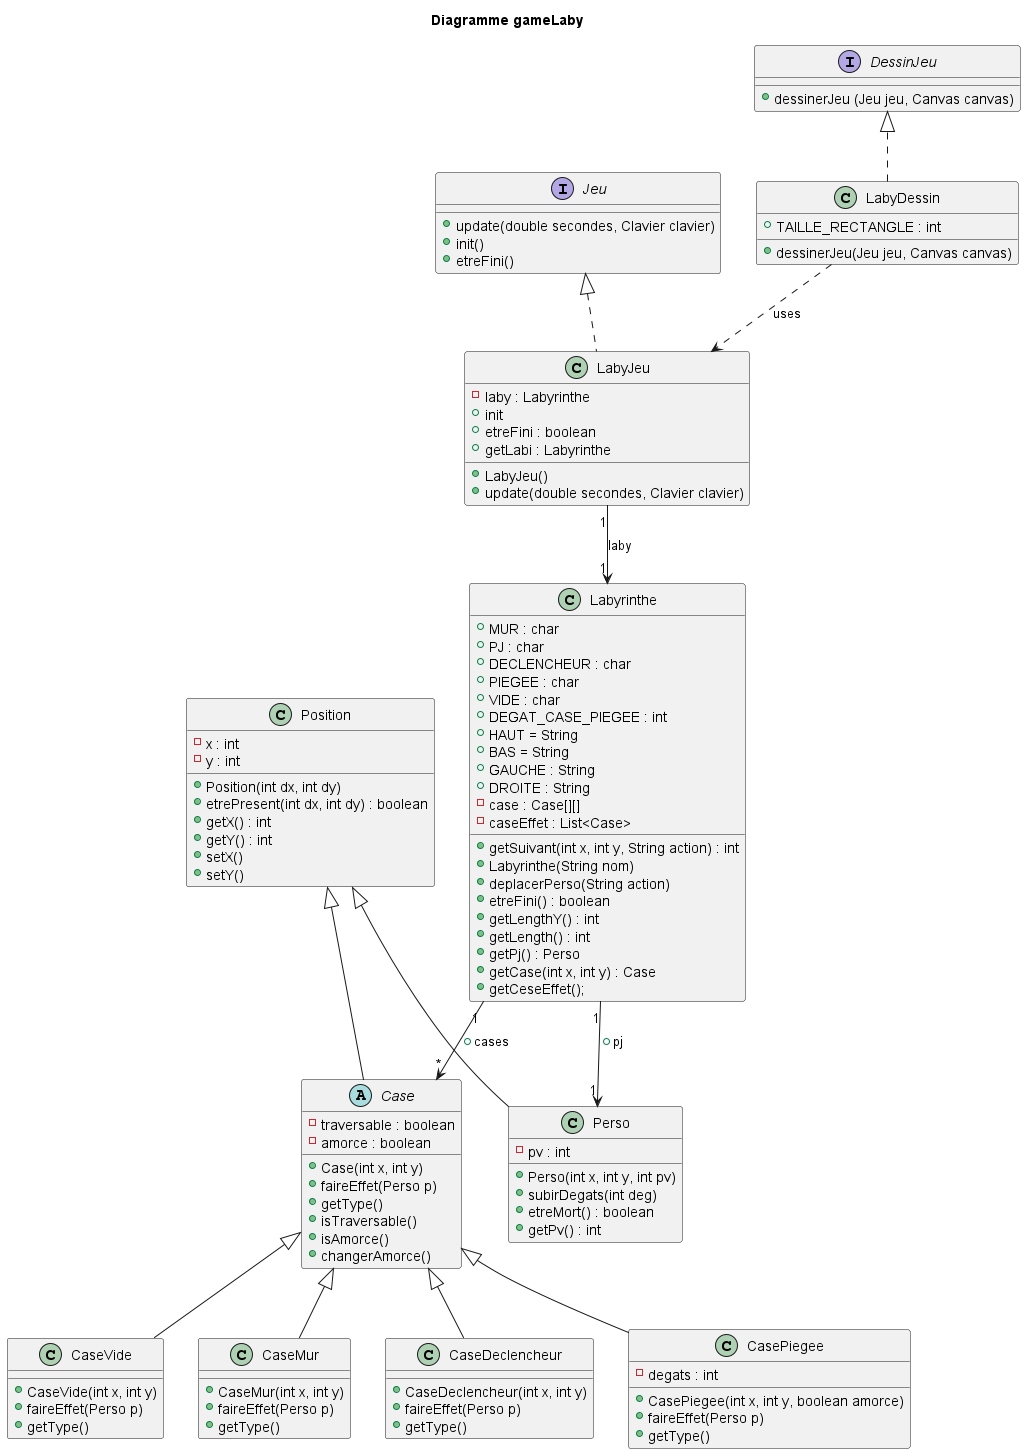

The diagram above was rendered by PlantUML. Its source (embedded in the PNG):
@startuml
'https://plantuml.com/class-diagram

title Diagramme gameLaby

interface Jeu {
    +update(double secondes, Clavier clavier)
    +init()
    +etreFini()
    }

interface DessinJeu {
    +dessinerJeu (Jeu jeu, Canvas canvas)
    }



class LabyDessin{
    +TAILLE_RECTANGLE : int
    +dessinerJeu(Jeu jeu, Canvas canvas)
}

class LabyJeu{
    -laby : Labyrinthe
    +LabyJeu()
    +update(double secondes, Clavier clavier)
    +init
    +etreFini : boolean
    +getLabi : Labyrinthe
    }

class Position{
    -x : int
    -y : int
    +Position(int dx, int dy)
    +etrePresent(int dx, int dy) : boolean
    +getX() : int
    +getY() : int
    +setX()
    +setY()
    }

abstract Case {
    - traversable : boolean
    - amorce : boolean
    +Case(int x, int y)
    +faireEffet(Perso p)
    +getType()
    +isTraversable()
    +isAmorce()
    +changerAmorce()
    }


class Perso {
    -pv : int
    +Perso(int x, int y, int pv)
    +subirDegats(int deg)
    +etreMort() : boolean
    +getPv() : int
}

class Labyrinthe{
    +MUR : char
    +PJ : char
    +DECLENCHEUR : char
    +PIEGEE : char
    +VIDE : char
    +DEGAT_CASE_PIEGEE : int
    +HAUT = String
    +BAS = String
    +GAUCHE : String
    +DROITE : String
    -case : Case[][]
    -caseEffet : List<Case>
    +getSuivant(int x, int y, String action) : int
    +Labyrinthe(String nom)
    +deplacerPerso(String action)
    +etreFini() : boolean
     +getLengthY() : int
     +getLength() : int
     +getPj() : Perso
     +getCase(int x, int y) : Case
     +getCeseEffet();
    }

class CaseVide {
    +CaseVide(int x, int y)
    +faireEffet(Perso p)
    +getType()
}

class CaseMur {
    +CaseMur(int x, int y)
    +faireEffet(Perso p)
    +getType()
}

class CaseDeclencheur {
    +CaseDeclencheur(int x, int y)
    +faireEffet(Perso p)
    +getType()



}

class CasePiegee {
    -degats : int
    +CasePiegee(int x, int y, boolean amorce)
    +faireEffet(Perso p)
    +getType()



}


DessinJeu <|.. LabyDessin
Jeu <|.. LabyJeu
Position <|-- Perso
Position <|-- Case
Labyrinthe "1" --> "1" Perso : +pj
Labyrinthe "1" --> "*" Case : +cases
LabyDessin ..> LabyJeu : uses
LabyJeu "1" --> "1" Labyrinthe : laby
Case <|-- CaseVide
Case <|-- CaseMur
Case <|-- CasePiegee
Case <|-- CaseDeclencheur


@enduml